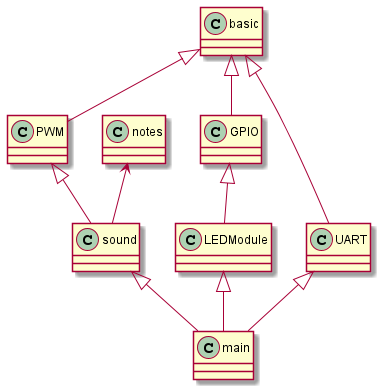

The diagram above was rendered by PlantUML. Its source (embedded in the PNG):
@startuml

class main
class LEDModule
class GPIO
class UART
class sound
class notes
class PWM
class basic

main -u-|> LEDModule
main -u-|> UART
main -u-|> sound
LEDModule -u-|> GPIO
GPIO -u-|> basic
UART -u-|> basic
sound -u-> notes
sound -u-|> PWM
PWM -u-|> basic

@enduml